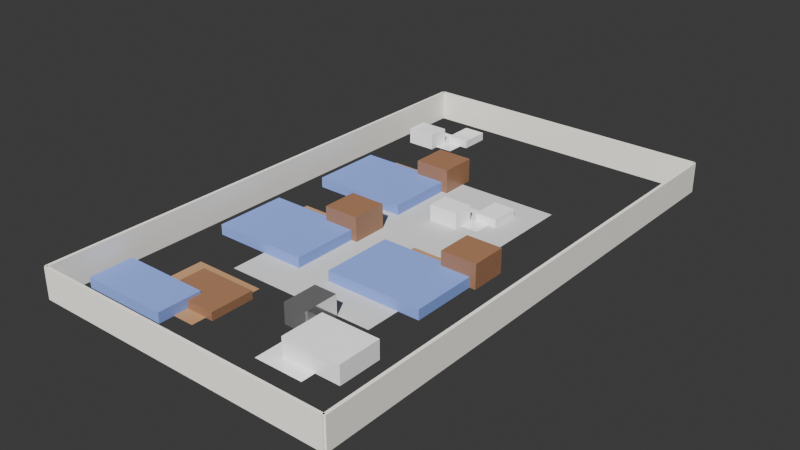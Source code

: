 # Source: boq_professional_d0792f37-ff30-4ab0-96bc-85b38134dc13.blend  (saved by Blender 4.4.32; exported with 4.5.12 LTS)
import bpy
from mathutils import Matrix  # noqa: F401  (used for matrix-valued properties, if any)

bpy.ops.wm.read_factory_settings(use_empty=True)
scene = bpy.context.scene
scene.name = 'Scene'

# ---- collections
col_collection = bpy.data.collections.new('Collection'); scene.collection.children.link(col_collection)

# ---- materials (node trees are filled in below, after node groups)
mat_concrete = bpy.data.materials.new('Concrete')
mat_wallpaint = bpy.data.materials.new('WallPaint')
mat_floorwood = bpy.data.materials.new('FloorWood')
mat_fabricblue = bpy.data.materials.new('FabricBlue')
mat_furniturewood = bpy.data.materials.new('FurnitureWood')
mat_ceramicwhite = bpy.data.materials.new('CeramicWhite')
mat_kitchencounter = bpy.data.materials.new('KitchenCounter')
mat_metalsteel = bpy.data.materials.new('MetalSteel')

# ---- material node trees
mat_concrete.use_nodes = True; mat_concrete.node_tree.nodes.clear()
_N = mat_concrete.node_tree.nodes; _L = mat_concrete.node_tree.links
n0 = _N.new('ShaderNodeBsdfPrincipled'); n0.name = 'Principled BSDF'; n0.location = (0, 0)
n0.inputs[0].default_value = (0.6, 0.6, 0.6, 1.0)
n0.inputs[2].default_value = 0.8
n1 = _N.new('ShaderNodeOutputMaterial'); n1.name = 'Material Output'; n1.location = (0, 0)
_L.new(n0.outputs[0], n1.inputs[0])
n1.is_active_output = True
mat_wallpaint.use_nodes = True; mat_wallpaint.node_tree.nodes.clear()
_N = mat_wallpaint.node_tree.nodes; _L = mat_wallpaint.node_tree.links
n0 = _N.new('ShaderNodeBsdfPrincipled'); n0.name = 'Principled BSDF'; n0.location = (0, 0)
n0.inputs[0].default_value = (0.9, 0.87, 0.8, 1.0)
n0.inputs[2].default_value = 0.7
n1 = _N.new('ShaderNodeOutputMaterial'); n1.name = 'Material Output'; n1.location = (0, 0)
_L.new(n0.outputs[0], n1.inputs[0])
n1.is_active_output = True
mat_floorwood.use_nodes = True; mat_floorwood.node_tree.nodes.clear()
_N = mat_floorwood.node_tree.nodes; _L = mat_floorwood.node_tree.links
n0 = _N.new('ShaderNodeBsdfPrincipled'); n0.name = 'Principled BSDF'; n0.location = (0, 0)
n0.inputs[0].default_value = (0.45, 0.25, 0.12, 1.0)
n0.inputs[2].default_value = 0.4
n1 = _N.new('ShaderNodeOutputMaterial'); n1.name = 'Material Output'; n1.location = (0, 0)
_L.new(n0.outputs[0], n1.inputs[0])
n1.is_active_output = True
mat_fabricblue.use_nodes = True; mat_fabricblue.node_tree.nodes.clear()
_N = mat_fabricblue.node_tree.nodes; _L = mat_fabricblue.node_tree.links
n0 = _N.new('ShaderNodeBsdfPrincipled'); n0.name = 'Principled BSDF'; n0.location = (0, 0)
n0.inputs[0].default_value = (0.2, 0.3, 0.7, 1.0)
n0.inputs[2].default_value = 0.8
n1 = _N.new('ShaderNodeOutputMaterial'); n1.name = 'Material Output'; n1.location = (0, 0)
_L.new(n0.outputs[0], n1.inputs[0])
n1.is_active_output = True
mat_furniturewood.use_nodes = True; mat_furniturewood.node_tree.nodes.clear()
_N = mat_furniturewood.node_tree.nodes; _L = mat_furniturewood.node_tree.links
n0 = _N.new('ShaderNodeBsdfPrincipled'); n0.name = 'Principled BSDF'; n0.location = (0, 0)
n0.inputs[0].default_value = (0.3, 0.15, 0.08, 1.0)
n0.inputs[2].default_value = 0.3
n1 = _N.new('ShaderNodeOutputMaterial'); n1.name = 'Material Output'; n1.location = (0, 0)
_L.new(n0.outputs[0], n1.inputs[0])
n1.is_active_output = True
mat_ceramicwhite.use_nodes = True; mat_ceramicwhite.node_tree.nodes.clear()
_N = mat_ceramicwhite.node_tree.nodes; _L = mat_ceramicwhite.node_tree.links
n0 = _N.new('ShaderNodeBsdfPrincipled'); n0.name = 'Principled BSDF'; n0.location = (0, 0)
n0.inputs[0].default_value = (0.95, 0.95, 0.95, 1.0)
n0.inputs[2].default_value = 0.05
n1 = _N.new('ShaderNodeOutputMaterial'); n1.name = 'Material Output'; n1.location = (0, 0)
_L.new(n0.outputs[0], n1.inputs[0])
n1.is_active_output = True
mat_kitchencounter.use_nodes = True; mat_kitchencounter.node_tree.nodes.clear()
_N = mat_kitchencounter.node_tree.nodes; _L = mat_kitchencounter.node_tree.links
n0 = _N.new('ShaderNodeBsdfPrincipled'); n0.name = 'Principled BSDF'; n0.location = (0, 0)
n0.inputs[0].default_value = (0.9, 0.9, 0.9, 1.0)
n0.inputs[2].default_value = 0.1
n1 = _N.new('ShaderNodeOutputMaterial'); n1.name = 'Material Output'; n1.location = (0, 0)
_L.new(n0.outputs[0], n1.inputs[0])
n1.is_active_output = True
mat_metalsteel.use_nodes = True; mat_metalsteel.node_tree.nodes.clear()
_N = mat_metalsteel.node_tree.nodes; _L = mat_metalsteel.node_tree.links
n0 = _N.new('ShaderNodeBsdfPrincipled'); n0.name = 'Principled BSDF'; n0.location = (0, 0)
n0.inputs[1].default_value = 0.9
n0.inputs[2].default_value = 0.1
n1 = _N.new('ShaderNodeOutputMaterial'); n1.name = 'Material Output'; n1.location = (0, 0)
_L.new(n0.outputs[0], n1.inputs[0])
n1.is_active_output = True

# ---- world
world_world = bpy.data.worlds.new('World'); scene.world = world_world
world_world.use_nodes = True; world_world.node_tree.nodes.clear()
_N = world_world.node_tree.nodes; _L = world_world.node_tree.links
n0 = _N.new('ShaderNodeOutputWorld'); n0.name = 'World Output'; n0.location = (300, 300)
n1 = _N.new('ShaderNodeBackground'); n1.name = 'Background'; n1.location = (10, 300)
n1.inputs[0].default_value = (0.05088, 0.05088, 0.05088, 1.0)
_L.new(n1.outputs[0], n0.inputs[0])
n0.is_active_output = True
world_world.color = (0.05088, 0.05088, 0.05088)
world_world.sun_shadow_jitter_overblur = 0.0

# ---- cameras
cam_camera_001 = bpy.data.cameras.new('Camera.001')
cam_camera_001.lens = 35.0

# ---- lights
light_sun = bpy.data.lights.new('Sun', 'SUN')
light_sun.energy = 5.0

# ---- meshes
me_plane = bpy.data.meshes.new('Plane')
me_plane.from_pydata([(-0.5, -0.5, 0.0), (0.5, -0.5, 0.0), (-0.5, 0.5, 0.0), (0.5, 0.5, 0.0)], [], [(0, 1, 3, 2)])
_uv = me_plane.uv_layers.new(name='UVMap')
_uv.uv.foreach_set('vector', [0.0, 0.0, 1.0, 0.0, 1.0, 1.0, 0.0, 1.0])
me_plane.materials.append(mat_concrete)
me_plane.update()
me_cube_001 = bpy.data.meshes.new('Cube.001')
me_cube_001.from_pydata([(-1.0, -1.0, -1.0), (-1.0, -1.0, 1.0), (-1.0, 1.0, -1.0), (-1.0, 1.0, 1.0), (1.0, -1.0, -1.0), (1.0, -1.0, 1.0), (1.0, 1.0, -1.0), (1.0, 1.0, 1.0)], [], [(0, 1, 3, 2), (2, 3, 7, 6), (6, 7, 5, 4), (4, 5, 1, 0), (2, 6, 4, 0), (7, 3, 1, 5)])
_uv = me_cube_001.uv_layers.new(name='UVMap')
_uv.uv.foreach_set('vector', [0.375, 0.0, 0.625, 0.0, 0.625, 0.25, 0.375, 0.25, 0.375, 0.25, 0.625, 0.25, 0.625, 0.5, 0.375, 0.5, 0.375, 0.5, 0.625, 0.5, 0.625, 0.75, 0.375, 0.75, 0.375, 0.75, 0.625, 0.75, 0.625, 1.0, 0.375, 1.0, 0.125, 0.5, 0.375, 0.5, 0.375, 0.75, 0.125, 0.75, 0.625, 0.5, 0.875, 0.5, 0.875, 0.75, 0.625, 0.75])
me_cube_001.materials.append(mat_wallpaint)
me_cube_001.update()
me_cube_002 = bpy.data.meshes.new('Cube.002')
me_cube_002.from_pydata([(-1.0, -1.0, -1.0), (-1.0, -1.0, 1.0), (-1.0, 1.0, -1.0), (-1.0, 1.0, 1.0), (1.0, -1.0, -1.0), (1.0, -1.0, 1.0), (1.0, 1.0, -1.0), (1.0, 1.0, 1.0)], [], [(0, 1, 3, 2), (2, 3, 7, 6), (6, 7, 5, 4), (4, 5, 1, 0), (2, 6, 4, 0), (7, 3, 1, 5)])
_uv = me_cube_002.uv_layers.new(name='UVMap')
_uv.uv.foreach_set('vector', [0.375, 0.0, 0.625, 0.0, 0.625, 0.25, 0.375, 0.25, 0.375, 0.25, 0.625, 0.25, 0.625, 0.5, 0.375, 0.5, 0.375, 0.5, 0.625, 0.5, 0.625, 0.75, 0.375, 0.75, 0.375, 0.75, 0.625, 0.75, 0.625, 1.0, 0.375, 1.0, 0.125, 0.5, 0.375, 0.5, 0.375, 0.75, 0.125, 0.75, 0.625, 0.5, 0.875, 0.5, 0.875, 0.75, 0.625, 0.75])
me_cube_002.materials.append(mat_wallpaint)
me_cube_002.update()
me_cube_003 = bpy.data.meshes.new('Cube.003')
me_cube_003.from_pydata([(-1.0, -1.0, -1.0), (-1.0, -1.0, 1.0), (-1.0, 1.0, -1.0), (-1.0, 1.0, 1.0), (1.0, -1.0, -1.0), (1.0, -1.0, 1.0), (1.0, 1.0, -1.0), (1.0, 1.0, 1.0)], [], [(0, 1, 3, 2), (2, 3, 7, 6), (6, 7, 5, 4), (4, 5, 1, 0), (2, 6, 4, 0), (7, 3, 1, 5)])
_uv = me_cube_003.uv_layers.new(name='UVMap')
_uv.uv.foreach_set('vector', [0.375, 0.0, 0.625, 0.0, 0.625, 0.25, 0.375, 0.25, 0.375, 0.25, 0.625, 0.25, 0.625, 0.5, 0.375, 0.5, 0.375, 0.5, 0.625, 0.5, 0.625, 0.75, 0.375, 0.75, 0.375, 0.75, 0.625, 0.75, 0.625, 1.0, 0.375, 1.0, 0.125, 0.5, 0.375, 0.5, 0.375, 0.75, 0.125, 0.75, 0.625, 0.5, 0.875, 0.5, 0.875, 0.75, 0.625, 0.75])
me_cube_003.materials.append(mat_wallpaint)
me_cube_003.update()
me_cube_004 = bpy.data.meshes.new('Cube.004')
me_cube_004.from_pydata([(-1.0, -1.0, -1.0), (-1.0, -1.0, 1.0), (-1.0, 1.0, -1.0), (-1.0, 1.0, 1.0), (1.0, -1.0, -1.0), (1.0, -1.0, 1.0), (1.0, 1.0, -1.0), (1.0, 1.0, 1.0)], [], [(0, 1, 3, 2), (2, 3, 7, 6), (6, 7, 5, 4), (4, 5, 1, 0), (2, 6, 4, 0), (7, 3, 1, 5)])
_uv = me_cube_004.uv_layers.new(name='UVMap')
_uv.uv.foreach_set('vector', [0.375, 0.0, 0.625, 0.0, 0.625, 0.25, 0.375, 0.25, 0.375, 0.25, 0.625, 0.25, 0.625, 0.5, 0.375, 0.5, 0.375, 0.5, 0.625, 0.5, 0.625, 0.75, 0.375, 0.75, 0.375, 0.75, 0.625, 0.75, 0.625, 1.0, 0.375, 1.0, 0.125, 0.5, 0.375, 0.5, 0.375, 0.75, 0.125, 0.75, 0.625, 0.5, 0.875, 0.5, 0.875, 0.75, 0.625, 0.75])
me_cube_004.materials.append(mat_wallpaint)
me_cube_004.update()
me_plane_001 = bpy.data.meshes.new('Plane.001')
me_plane_001.from_pydata([(-0.5, -0.5, 0.0), (0.5, -0.5, 0.0), (-0.5, 0.5, 0.0), (0.5, 0.5, 0.0)], [], [(0, 1, 3, 2)])
_uv = me_plane_001.uv_layers.new(name='UVMap')
_uv.uv.foreach_set('vector', [0.0, 0.0, 1.0, 0.0, 1.0, 1.0, 0.0, 1.0])
me_plane_001.materials.append(mat_floorwood)
me_plane_001.update()
me_cube_005 = bpy.data.meshes.new('Cube.005')
me_cube_005.from_pydata([(-1.0, -1.0, -1.0), (-1.0, -1.0, 1.0), (-1.0, 1.0, -1.0), (-1.0, 1.0, 1.0), (1.0, -1.0, -1.0), (1.0, -1.0, 1.0), (1.0, 1.0, -1.0), (1.0, 1.0, 1.0)], [], [(0, 1, 3, 2), (2, 3, 7, 6), (6, 7, 5, 4), (4, 5, 1, 0), (2, 6, 4, 0), (7, 3, 1, 5)])
_uv = me_cube_005.uv_layers.new(name='UVMap')
_uv.uv.foreach_set('vector', [0.375, 0.0, 0.625, 0.0, 0.625, 0.25, 0.375, 0.25, 0.375, 0.25, 0.625, 0.25, 0.625, 0.5, 0.375, 0.5, 0.375, 0.5, 0.625, 0.5, 0.625, 0.75, 0.375, 0.75, 0.375, 0.75, 0.625, 0.75, 0.625, 1.0, 0.375, 1.0, 0.125, 0.5, 0.375, 0.5, 0.375, 0.75, 0.125, 0.75, 0.625, 0.5, 0.875, 0.5, 0.875, 0.75, 0.625, 0.75])
me_cube_005.materials.append(mat_fabricblue)
me_cube_005.update()
me_cube_006 = bpy.data.meshes.new('Cube.006')
me_cube_006.from_pydata([(-1.0, -1.0, -1.0), (-1.0, -1.0, 1.0), (-1.0, 1.0, -1.0), (-1.0, 1.0, 1.0), (1.0, -1.0, -1.0), (1.0, -1.0, 1.0), (1.0, 1.0, -1.0), (1.0, 1.0, 1.0)], [], [(0, 1, 3, 2), (2, 3, 7, 6), (6, 7, 5, 4), (4, 5, 1, 0), (2, 6, 4, 0), (7, 3, 1, 5)])
_uv = me_cube_006.uv_layers.new(name='UVMap')
_uv.uv.foreach_set('vector', [0.375, 0.0, 0.625, 0.0, 0.625, 0.25, 0.375, 0.25, 0.375, 0.25, 0.625, 0.25, 0.625, 0.5, 0.375, 0.5, 0.375, 0.5, 0.625, 0.5, 0.625, 0.75, 0.375, 0.75, 0.375, 0.75, 0.625, 0.75, 0.625, 1.0, 0.375, 1.0, 0.125, 0.5, 0.375, 0.5, 0.375, 0.75, 0.125, 0.75, 0.625, 0.5, 0.875, 0.5, 0.875, 0.75, 0.625, 0.75])
me_cube_006.materials.append(mat_furniturewood)
me_cube_006.update()
me_plane_002 = bpy.data.meshes.new('Plane.002')
me_plane_002.from_pydata([(-0.5, -0.5, 0.0), (0.5, -0.5, 0.0), (-0.5, 0.5, 0.0), (0.5, 0.5, 0.0)], [], [(0, 1, 3, 2)])
_uv = me_plane_002.uv_layers.new(name='UVMap')
_uv.uv.foreach_set('vector', [0.0, 0.0, 1.0, 0.0, 1.0, 1.0, 0.0, 1.0])
me_plane_002.materials.append(mat_ceramicwhite)
me_plane_002.update()
me_cube_007 = bpy.data.meshes.new('Cube.007')
me_cube_007.from_pydata([(-1.0, -1.0, -1.0), (-1.0, -1.0, 1.0), (-1.0, 1.0, -1.0), (-1.0, 1.0, 1.0), (1.0, -1.0, -1.0), (1.0, -1.0, 1.0), (1.0, 1.0, -1.0), (1.0, 1.0, 1.0)], [], [(0, 1, 3, 2), (2, 3, 7, 6), (6, 7, 5, 4), (4, 5, 1, 0), (2, 6, 4, 0), (7, 3, 1, 5)])
_uv = me_cube_007.uv_layers.new(name='UVMap')
_uv.uv.foreach_set('vector', [0.375, 0.0, 0.625, 0.0, 0.625, 0.25, 0.375, 0.25, 0.375, 0.25, 0.625, 0.25, 0.625, 0.5, 0.375, 0.5, 0.375, 0.5, 0.625, 0.5, 0.625, 0.75, 0.375, 0.75, 0.375, 0.75, 0.625, 0.75, 0.625, 1.0, 0.375, 1.0, 0.125, 0.5, 0.375, 0.5, 0.375, 0.75, 0.125, 0.75, 0.625, 0.5, 0.875, 0.5, 0.875, 0.75, 0.625, 0.75])
me_cube_007.materials.append(mat_kitchencounter)
me_cube_007.update()
me_cube_008 = bpy.data.meshes.new('Cube.008')
me_cube_008.from_pydata([(-1.0, -1.0, -1.0), (-1.0, -1.0, 1.0), (-1.0, 1.0, -1.0), (-1.0, 1.0, 1.0), (1.0, -1.0, -1.0), (1.0, -1.0, 1.0), (1.0, 1.0, -1.0), (1.0, 1.0, 1.0)], [], [(0, 1, 3, 2), (2, 3, 7, 6), (6, 7, 5, 4), (4, 5, 1, 0), (2, 6, 4, 0), (7, 3, 1, 5)])
_uv = me_cube_008.uv_layers.new(name='UVMap')
_uv.uv.foreach_set('vector', [0.375, 0.0, 0.625, 0.0, 0.625, 0.25, 0.375, 0.25, 0.375, 0.25, 0.625, 0.25, 0.625, 0.5, 0.375, 0.5, 0.375, 0.5, 0.625, 0.5, 0.625, 0.75, 0.375, 0.75, 0.375, 0.75, 0.625, 0.75, 0.625, 1.0, 0.375, 1.0, 0.125, 0.5, 0.375, 0.5, 0.375, 0.75, 0.125, 0.75, 0.625, 0.5, 0.875, 0.5, 0.875, 0.75, 0.625, 0.75])
me_cube_008.materials.append(mat_metalsteel)
me_cube_008.update()
me_plane_003 = bpy.data.meshes.new('Plane.003')
me_plane_003.from_pydata([(-0.5, -0.5, 0.0), (0.5, -0.5, 0.0), (-0.5, 0.5, 0.0), (0.5, 0.5, 0.0)], [], [(0, 1, 3, 2)])
_uv = me_plane_003.uv_layers.new(name='UVMap')
_uv.uv.foreach_set('vector', [0.0, 0.0, 1.0, 0.0, 1.0, 1.0, 0.0, 1.0])
me_plane_003.materials.append(mat_floorwood)
me_plane_003.update()
me_cube_009 = bpy.data.meshes.new('Cube.009')
me_cube_009.from_pydata([(-1.0, -1.0, -1.0), (-1.0, -1.0, 1.0), (-1.0, 1.0, -1.0), (-1.0, 1.0, 1.0), (1.0, -1.0, -1.0), (1.0, -1.0, 1.0), (1.0, 1.0, -1.0), (1.0, 1.0, 1.0)], [], [(0, 1, 3, 2), (2, 3, 7, 6), (6, 7, 5, 4), (4, 5, 1, 0), (2, 6, 4, 0), (7, 3, 1, 5)])
_uv = me_cube_009.uv_layers.new(name='UVMap')
_uv.uv.foreach_set('vector', [0.375, 0.0, 0.625, 0.0, 0.625, 0.25, 0.375, 0.25, 0.375, 0.25, 0.625, 0.25, 0.625, 0.5, 0.375, 0.5, 0.375, 0.5, 0.625, 0.5, 0.625, 0.75, 0.375, 0.75, 0.375, 0.75, 0.625, 0.75, 0.625, 1.0, 0.375, 1.0, 0.125, 0.5, 0.375, 0.5, 0.375, 0.75, 0.125, 0.75, 0.625, 0.5, 0.875, 0.5, 0.875, 0.75, 0.625, 0.75])
me_cube_009.materials.append(mat_fabricblue)
me_cube_009.update()
me_cube_010 = bpy.data.meshes.new('Cube.010')
me_cube_010.from_pydata([(-1.0, -1.0, -1.0), (-1.0, -1.0, 1.0), (-1.0, 1.0, -1.0), (-1.0, 1.0, 1.0), (1.0, -1.0, -1.0), (1.0, -1.0, 1.0), (1.0, 1.0, -1.0), (1.0, 1.0, 1.0)], [], [(0, 1, 3, 2), (2, 3, 7, 6), (6, 7, 5, 4), (4, 5, 1, 0), (2, 6, 4, 0), (7, 3, 1, 5)])
_uv = me_cube_010.uv_layers.new(name='UVMap')
_uv.uv.foreach_set('vector', [0.375, 0.0, 0.625, 0.0, 0.625, 0.25, 0.375, 0.25, 0.375, 0.25, 0.625, 0.25, 0.625, 0.5, 0.375, 0.5, 0.375, 0.5, 0.625, 0.5, 0.625, 0.75, 0.375, 0.75, 0.375, 0.75, 0.625, 0.75, 0.625, 1.0, 0.375, 1.0, 0.125, 0.5, 0.375, 0.5, 0.375, 0.75, 0.125, 0.75, 0.625, 0.5, 0.875, 0.5, 0.875, 0.75, 0.625, 0.75])
me_cube_010.materials.append(mat_furniturewood)
me_cube_010.update()
me_plane_004 = bpy.data.meshes.new('Plane.004')
me_plane_004.from_pydata([(-0.5, -0.5, 0.0), (0.5, -0.5, 0.0), (-0.5, 0.5, 0.0), (0.5, 0.5, 0.0)], [], [(0, 1, 3, 2)])
_uv = me_plane_004.uv_layers.new(name='UVMap')
_uv.uv.foreach_set('vector', [0.0, 0.0, 1.0, 0.0, 1.0, 1.0, 0.0, 1.0])
me_plane_004.materials.append(mat_floorwood)
me_plane_004.update()
me_cube_011 = bpy.data.meshes.new('Cube.011')
me_cube_011.from_pydata([(-1.0, -1.0, -1.0), (-1.0, -1.0, 1.0), (-1.0, 1.0, -1.0), (-1.0, 1.0, 1.0), (1.0, -1.0, -1.0), (1.0, -1.0, 1.0), (1.0, 1.0, -1.0), (1.0, 1.0, 1.0)], [], [(0, 1, 3, 2), (2, 3, 7, 6), (6, 7, 5, 4), (4, 5, 1, 0), (2, 6, 4, 0), (7, 3, 1, 5)])
_uv = me_cube_011.uv_layers.new(name='UVMap')
_uv.uv.foreach_set('vector', [0.375, 0.0, 0.625, 0.0, 0.625, 0.25, 0.375, 0.25, 0.375, 0.25, 0.625, 0.25, 0.625, 0.5, 0.375, 0.5, 0.375, 0.5, 0.625, 0.5, 0.625, 0.75, 0.375, 0.75, 0.375, 0.75, 0.625, 0.75, 0.625, 1.0, 0.375, 1.0, 0.125, 0.5, 0.375, 0.5, 0.375, 0.75, 0.125, 0.75, 0.625, 0.5, 0.875, 0.5, 0.875, 0.75, 0.625, 0.75])
me_cube_011.materials.append(mat_fabricblue)
me_cube_011.update()
me_cube_012 = bpy.data.meshes.new('Cube.012')
me_cube_012.from_pydata([(-1.0, -1.0, -1.0), (-1.0, -1.0, 1.0), (-1.0, 1.0, -1.0), (-1.0, 1.0, 1.0), (1.0, -1.0, -1.0), (1.0, -1.0, 1.0), (1.0, 1.0, -1.0), (1.0, 1.0, 1.0)], [], [(0, 1, 3, 2), (2, 3, 7, 6), (6, 7, 5, 4), (4, 5, 1, 0), (2, 6, 4, 0), (7, 3, 1, 5)])
_uv = me_cube_012.uv_layers.new(name='UVMap')
_uv.uv.foreach_set('vector', [0.375, 0.0, 0.625, 0.0, 0.625, 0.25, 0.375, 0.25, 0.375, 0.25, 0.625, 0.25, 0.625, 0.5, 0.375, 0.5, 0.375, 0.5, 0.625, 0.5, 0.625, 0.75, 0.375, 0.75, 0.375, 0.75, 0.625, 0.75, 0.625, 1.0, 0.375, 1.0, 0.125, 0.5, 0.375, 0.5, 0.375, 0.75, 0.125, 0.75, 0.625, 0.5, 0.875, 0.5, 0.875, 0.75, 0.625, 0.75])
me_cube_012.materials.append(mat_furniturewood)
me_cube_012.update()
me_plane_005 = bpy.data.meshes.new('Plane.005')
me_plane_005.from_pydata([(-0.5, -0.5, 0.0), (0.5, -0.5, 0.0), (-0.5, 0.5, 0.0), (0.5, 0.5, 0.0)], [], [(0, 1, 3, 2)])
_uv = me_plane_005.uv_layers.new(name='UVMap')
_uv.uv.foreach_set('vector', [0.0, 0.0, 1.0, 0.0, 1.0, 1.0, 0.0, 1.0])
me_plane_005.materials.append(mat_floorwood)
me_plane_005.update()
me_cube_013 = bpy.data.meshes.new('Cube.013')
me_cube_013.from_pydata([(-1.0, -1.0, -1.0), (-1.0, -1.0, 1.0), (-1.0, 1.0, -1.0), (-1.0, 1.0, 1.0), (1.0, -1.0, -1.0), (1.0, -1.0, 1.0), (1.0, 1.0, -1.0), (1.0, 1.0, 1.0)], [], [(0, 1, 3, 2), (2, 3, 7, 6), (6, 7, 5, 4), (4, 5, 1, 0), (2, 6, 4, 0), (7, 3, 1, 5)])
_uv = me_cube_013.uv_layers.new(name='UVMap')
_uv.uv.foreach_set('vector', [0.375, 0.0, 0.625, 0.0, 0.625, 0.25, 0.375, 0.25, 0.375, 0.25, 0.625, 0.25, 0.625, 0.5, 0.375, 0.5, 0.375, 0.5, 0.625, 0.5, 0.625, 0.75, 0.375, 0.75, 0.375, 0.75, 0.625, 0.75, 0.625, 1.0, 0.375, 1.0, 0.125, 0.5, 0.375, 0.5, 0.375, 0.75, 0.125, 0.75, 0.625, 0.5, 0.875, 0.5, 0.875, 0.75, 0.625, 0.75])
me_cube_013.materials.append(mat_fabricblue)
me_cube_013.update()
me_cube_014 = bpy.data.meshes.new('Cube.014')
me_cube_014.from_pydata([(-1.0, -1.0, -1.0), (-1.0, -1.0, 1.0), (-1.0, 1.0, -1.0), (-1.0, 1.0, 1.0), (1.0, -1.0, -1.0), (1.0, -1.0, 1.0), (1.0, 1.0, -1.0), (1.0, 1.0, 1.0)], [], [(0, 1, 3, 2), (2, 3, 7, 6), (6, 7, 5, 4), (4, 5, 1, 0), (2, 6, 4, 0), (7, 3, 1, 5)])
_uv = me_cube_014.uv_layers.new(name='UVMap')
_uv.uv.foreach_set('vector', [0.375, 0.0, 0.625, 0.0, 0.625, 0.25, 0.375, 0.25, 0.375, 0.25, 0.625, 0.25, 0.625, 0.5, 0.375, 0.5, 0.375, 0.5, 0.625, 0.5, 0.625, 0.75, 0.375, 0.75, 0.375, 0.75, 0.625, 0.75, 0.625, 1.0, 0.375, 1.0, 0.125, 0.5, 0.375, 0.5, 0.375, 0.75, 0.125, 0.75, 0.625, 0.5, 0.875, 0.5, 0.875, 0.75, 0.625, 0.75])
me_cube_014.materials.append(mat_furniturewood)
me_cube_014.update()
me_plane_006 = bpy.data.meshes.new('Plane.006')
me_plane_006.from_pydata([(-0.5, -0.5, 0.0), (0.5, -0.5, 0.0), (-0.5, 0.5, 0.0), (0.5, 0.5, 0.0)], [], [(0, 1, 3, 2)])
_uv = me_plane_006.uv_layers.new(name='UVMap')
_uv.uv.foreach_set('vector', [0.0, 0.0, 1.0, 0.0, 1.0, 1.0, 0.0, 1.0])
me_plane_006.materials.append(mat_ceramicwhite)
me_plane_006.update()
me_cube_015 = bpy.data.meshes.new('Cube.015')
me_cube_015.from_pydata([(-1.0, -1.0, -1.0), (-1.0, -1.0, 1.0), (-1.0, 1.0, -1.0), (-1.0, 1.0, 1.0), (1.0, -1.0, -1.0), (1.0, -1.0, 1.0), (1.0, 1.0, -1.0), (1.0, 1.0, 1.0)], [], [(0, 1, 3, 2), (2, 3, 7, 6), (6, 7, 5, 4), (4, 5, 1, 0), (2, 6, 4, 0), (7, 3, 1, 5)])
_uv = me_cube_015.uv_layers.new(name='UVMap')
_uv.uv.foreach_set('vector', [0.375, 0.0, 0.625, 0.0, 0.625, 0.25, 0.375, 0.25, 0.375, 0.25, 0.625, 0.25, 0.625, 0.5, 0.375, 0.5, 0.375, 0.5, 0.625, 0.5, 0.625, 0.75, 0.375, 0.75, 0.375, 0.75, 0.625, 0.75, 0.625, 1.0, 0.375, 1.0, 0.125, 0.5, 0.375, 0.5, 0.375, 0.75, 0.125, 0.75, 0.625, 0.5, 0.875, 0.5, 0.875, 0.75, 0.625, 0.75])
me_cube_015.materials.append(mat_ceramicwhite)
me_cube_015.update()
me_cube_016 = bpy.data.meshes.new('Cube.016')
me_cube_016.from_pydata([(-1.0, -1.0, -1.0), (-1.0, -1.0, 1.0), (-1.0, 1.0, -1.0), (-1.0, 1.0, 1.0), (1.0, -1.0, -1.0), (1.0, -1.0, 1.0), (1.0, 1.0, -1.0), (1.0, 1.0, 1.0)], [], [(0, 1, 3, 2), (2, 3, 7, 6), (6, 7, 5, 4), (4, 5, 1, 0), (2, 6, 4, 0), (7, 3, 1, 5)])
_uv = me_cube_016.uv_layers.new(name='UVMap')
_uv.uv.foreach_set('vector', [0.375, 0.0, 0.625, 0.0, 0.625, 0.25, 0.375, 0.25, 0.375, 0.25, 0.625, 0.25, 0.625, 0.5, 0.375, 0.5, 0.375, 0.5, 0.625, 0.5, 0.625, 0.75, 0.375, 0.75, 0.375, 0.75, 0.625, 0.75, 0.625, 1.0, 0.375, 1.0, 0.125, 0.5, 0.375, 0.5, 0.375, 0.75, 0.125, 0.75, 0.625, 0.5, 0.875, 0.5, 0.875, 0.75, 0.625, 0.75])
me_cube_016.materials.append(mat_ceramicwhite)
me_cube_016.update()
me_plane_007 = bpy.data.meshes.new('Plane.007')
me_plane_007.from_pydata([(-0.5, -0.5, 0.0), (0.5, -0.5, 0.0), (-0.5, 0.5, 0.0), (0.5, 0.5, 0.0)], [], [(0, 1, 3, 2)])
_uv = me_plane_007.uv_layers.new(name='UVMap')
_uv.uv.foreach_set('vector', [0.0, 0.0, 1.0, 0.0, 1.0, 1.0, 0.0, 1.0])
me_plane_007.materials.append(mat_ceramicwhite)
me_plane_007.update()
me_cube_017 = bpy.data.meshes.new('Cube.017')
me_cube_017.from_pydata([(-1.0, -1.0, -1.0), (-1.0, -1.0, 1.0), (-1.0, 1.0, -1.0), (-1.0, 1.0, 1.0), (1.0, -1.0, -1.0), (1.0, -1.0, 1.0), (1.0, 1.0, -1.0), (1.0, 1.0, 1.0)], [], [(0, 1, 3, 2), (2, 3, 7, 6), (6, 7, 5, 4), (4, 5, 1, 0), (2, 6, 4, 0), (7, 3, 1, 5)])
_uv = me_cube_017.uv_layers.new(name='UVMap')
_uv.uv.foreach_set('vector', [0.375, 0.0, 0.625, 0.0, 0.625, 0.25, 0.375, 0.25, 0.375, 0.25, 0.625, 0.25, 0.625, 0.5, 0.375, 0.5, 0.375, 0.5, 0.625, 0.5, 0.625, 0.75, 0.375, 0.75, 0.375, 0.75, 0.625, 0.75, 0.625, 1.0, 0.375, 1.0, 0.125, 0.5, 0.375, 0.5, 0.375, 0.75, 0.125, 0.75, 0.625, 0.5, 0.875, 0.5, 0.875, 0.75, 0.625, 0.75])
me_cube_017.materials.append(mat_ceramicwhite)
me_cube_017.update()
me_cube_018 = bpy.data.meshes.new('Cube.018')
me_cube_018.from_pydata([(-1.0, -1.0, -1.0), (-1.0, -1.0, 1.0), (-1.0, 1.0, -1.0), (-1.0, 1.0, 1.0), (1.0, -1.0, -1.0), (1.0, -1.0, 1.0), (1.0, 1.0, -1.0), (1.0, 1.0, 1.0)], [], [(0, 1, 3, 2), (2, 3, 7, 6), (6, 7, 5, 4), (4, 5, 1, 0), (2, 6, 4, 0), (7, 3, 1, 5)])
_uv = me_cube_018.uv_layers.new(name='UVMap')
_uv.uv.foreach_set('vector', [0.375, 0.0, 0.625, 0.0, 0.625, 0.25, 0.375, 0.25, 0.375, 0.25, 0.625, 0.25, 0.625, 0.5, 0.375, 0.5, 0.375, 0.5, 0.625, 0.5, 0.625, 0.75, 0.375, 0.75, 0.375, 0.75, 0.625, 0.75, 0.625, 1.0, 0.375, 1.0, 0.125, 0.5, 0.375, 0.5, 0.375, 0.75, 0.125, 0.75, 0.625, 0.5, 0.875, 0.5, 0.875, 0.75, 0.625, 0.75])
me_cube_018.materials.append(mat_ceramicwhite)
me_cube_018.update()

# ---- objects
ob_foundation = bpy.data.objects.new('Foundation', me_plane)
ob_exteriorwall_north = bpy.data.objects.new('ExteriorWall_North', me_cube_001)
ob_exteriorwall_south = bpy.data.objects.new('ExteriorWall_South', me_cube_002)
ob_exteriorwall_east = bpy.data.objects.new('ExteriorWall_East', me_cube_003)
ob_exteriorwall_west = bpy.data.objects.new('ExteriorWall_West', me_cube_004)
ob_floor_living_room_1 = bpy.data.objects.new('Floor_Living Room 1', me_plane_001)
ob_sofa_living_room_1 = bpy.data.objects.new('Sofa_Living Room 1', me_cube_005)
ob_coffeetable_living_room_1 = bpy.data.objects.new('CoffeeTable_Living Room 1', me_cube_006)
ob_floor_kitchen_1 = bpy.data.objects.new('Floor_Kitchen 1', me_plane_002)
ob_counter_kitchen_1 = bpy.data.objects.new('Counter_Kitchen 1', me_cube_007)
ob_fridge_kitchen_1 = bpy.data.objects.new('Fridge_Kitchen 1', me_cube_008)
ob_floor_bedroom_1 = bpy.data.objects.new('Floor_Bedroom 1', me_plane_003)
ob_bed_bedroom_1 = bpy.data.objects.new('Bed_Bedroom 1', me_cube_009)
ob_wardrobe_bedroom_1 = bpy.data.objects.new('Wardrobe_Bedroom 1', me_cube_010)
ob_floor_bedroom_2 = bpy.data.objects.new('Floor_Bedroom 2', me_plane_004)
ob_bed_bedroom_2 = bpy.data.objects.new('Bed_Bedroom 2', me_cube_011)
ob_wardrobe_bedroom_2 = bpy.data.objects.new('Wardrobe_Bedroom 2', me_cube_012)
ob_floor_bedroom_3 = bpy.data.objects.new('Floor_Bedroom 3', me_plane_005)
ob_bed_bedroom_3 = bpy.data.objects.new('Bed_Bedroom 3', me_cube_013)
ob_wardrobe_bedroom_3 = bpy.data.objects.new('Wardrobe_Bedroom 3', me_cube_014)
ob_floor_bathroom_1 = bpy.data.objects.new('Floor_Bathroom 1', me_plane_006)
ob_toilet_bathroom_1 = bpy.data.objects.new('Toilet_Bathroom 1', me_cube_015)
ob_sink_bathroom_1 = bpy.data.objects.new('Sink_Bathroom 1', me_cube_016)
ob_floor_bathroom_2 = bpy.data.objects.new('Floor_Bathroom 2', me_plane_007)
ob_toilet_bathroom_2 = bpy.data.objects.new('Toilet_Bathroom 2', me_cube_017)
ob_sink_bathroom_2 = bpy.data.objects.new('Sink_Bathroom 2', me_cube_018)
ob_sun = bpy.data.objects.new('Sun', light_sun)
ob_camera = bpy.data.objects.new('Camera', cam_camera_001)

# ---- transforms, parenting, visibility, modifiers, constraints
ob_foundation.location = (15.0, 25.53, 0.0)
ob_foundation.scale = (15.0, 25.53, 1.0)
ob_exteriorwall_north.location = (15.0, 51.06, 1.5)
ob_exteriorwall_north.scale = (15.0, 0.15, 1.5)
ob_exteriorwall_south.location = (15.0, 0.0, 1.5)
ob_exteriorwall_south.scale = (15.0, 0.15, 1.5)
ob_exteriorwall_east.location = (30.0, 25.53, 1.5)
ob_exteriorwall_east.scale = (0.15, 25.53, 1.5)
ob_exteriorwall_west.location = (0.0, 25.53, 1.5)
ob_exteriorwall_west.scale = (0.15, 25.53, 1.5)
ob_floor_living_room_1.location = (8.137, 8.137, 0.05)
ob_floor_living_room_1.scale = (7.137, 7.137, 1.0)
ob_sofa_living_room_1.location = (5.282, 5.282, 0.5)
ob_sofa_living_room_1.scale = (4.282, 2.141, 0.5)
ob_coffeetable_living_room_1.location = (9.565, 8.137, 0.4)
ob_coffeetable_living_room_1.scale = (2.855, 2.141, 0.4)
ob_floor_kitchen_1.location = (21.03, 8.137, 0.05)
ob_floor_kitchen_1.scale = (4.758, 7.137, 1.0)
ob_counter_kitchen_1.location = (22.94, 8.137, 0.9)
ob_counter_kitchen_1.scale = (2.855, 2.141, 0.9)
ob_fridge_kitchen_1.location = (18.18, 10.99, 1.0)
ob_fridge_kitchen_1.scale = (1.142, 1.713, 1.0)
ob_floor_bedroom_1.location = (6.948, 22.22, 0.05)
ob_floor_bedroom_1.scale = (5.948, 5.948, 1.0)
ob_bed_bedroom_1.location = (6.948, 19.84, 0.5)
ob_bed_bedroom_1.scale = (4.758, 3.569, 0.5)
ob_wardrobe_bedroom_1.location = (10.52, 24.6, 1.2)
ob_wardrobe_bedroom_1.scale = (1.784, 1.784, 1.2)
ob_floor_bedroom_2.location = (19.84, 22.22, 0.05)
ob_floor_bedroom_2.scale = (5.948, 5.948, 1.0)
ob_bed_bedroom_2.location = (19.84, 19.84, 0.5)
ob_bed_bedroom_2.scale = (4.758, 3.569, 0.5)
ob_wardrobe_bedroom_2.location = (23.41, 24.6, 1.2)
ob_wardrobe_bedroom_2.scale = (1.784, 1.784, 1.2)
ob_floor_bedroom_3.location = (6.948, 35.12, 0.05)
ob_floor_bedroom_3.scale = (5.948, 5.948, 1.0)
ob_bed_bedroom_3.location = (6.948, 32.74, 0.5)
ob_bed_bedroom_3.scale = (4.758, 3.569, 0.5)
ob_wardrobe_bedroom_3.location = (10.52, 37.5, 1.2)
ob_wardrobe_bedroom_3.scale = (1.784, 1.784, 1.2)
ob_floor_bathroom_1.location = (17.53, 32.8, 0.05)
ob_floor_bathroom_1.scale = (3.634, 3.634, 1.0)
ob_toilet_bathroom_1.location = (18.98, 34.26, 0.4)
ob_toilet_bathroom_1.scale = (1.09, 1.454, 0.4)
ob_sink_bathroom_1.location = (16.08, 31.35, 0.8)
ob_sink_bathroom_1.scale = (1.454, 1.09, 0.8)
ob_floor_bathroom_2.location = (4.634, 45.7, 0.05)
ob_floor_bathroom_2.scale = (3.634, 3.634, 1.0)
ob_toilet_bathroom_2.location = (6.088, 47.15, 0.4)
ob_toilet_bathroom_2.scale = (1.09, 1.454, 0.4)
ob_sink_bathroom_2.location = (3.18, 44.25, 0.8)
ob_sink_bathroom_2.scale = (1.454, 1.09, 0.8)
ob_sun.location = (15.0, 25.53, 20.0)
ob_sun.rotation_euler = (0.8, 0.0, 0.5)
ob_camera.location = (40.0, 25.53, 8.0)
ob_camera.rotation_euler = (1.1, 0.0, 1.57)

# ---- collection membership
col_collection.objects.link(ob_foundation)
col_collection.objects.link(ob_exteriorwall_north)
col_collection.objects.link(ob_exteriorwall_south)
col_collection.objects.link(ob_exteriorwall_east)
col_collection.objects.link(ob_exteriorwall_west)
col_collection.objects.link(ob_floor_living_room_1)
col_collection.objects.link(ob_sofa_living_room_1)
col_collection.objects.link(ob_coffeetable_living_room_1)
col_collection.objects.link(ob_floor_kitchen_1)
col_collection.objects.link(ob_counter_kitchen_1)
col_collection.objects.link(ob_fridge_kitchen_1)
col_collection.objects.link(ob_floor_bedroom_1)
col_collection.objects.link(ob_bed_bedroom_1)
col_collection.objects.link(ob_wardrobe_bedroom_1)
col_collection.objects.link(ob_floor_bedroom_2)
col_collection.objects.link(ob_bed_bedroom_2)
col_collection.objects.link(ob_wardrobe_bedroom_2)
col_collection.objects.link(ob_floor_bedroom_3)
col_collection.objects.link(ob_bed_bedroom_3)
col_collection.objects.link(ob_wardrobe_bedroom_3)
col_collection.objects.link(ob_floor_bathroom_1)
col_collection.objects.link(ob_toilet_bathroom_1)
col_collection.objects.link(ob_sink_bathroom_1)
col_collection.objects.link(ob_floor_bathroom_2)
col_collection.objects.link(ob_toilet_bathroom_2)
col_collection.objects.link(ob_sink_bathroom_2)
col_collection.objects.link(ob_sun)
col_collection.objects.link(ob_camera)

# ---- scene / render settings (as saved in the file)
scene.frame_start = 1; scene.frame_end = 250; scene.frame_set(1)
scene.render.engine = 'CYCLES'
scene.cycles.samples = 1024
bpy.context.view_layer.update()

# ---- added for rendering (the .blend has no active camera): camera
cam_auto = bpy.data.cameras.new('AutoCamera')
cam_auto.lens = 50.0
cam_auto.sensor_width = 36.0
cam_auto.clip_end = 1000.0
ob_auto_camera = bpy.data.objects.new('AutoCamera', cam_auto)
scene.collection.objects.link(ob_auto_camera)
ob_auto_camera.location = (70.2449, -40.7624, 45.6959)
ob_auto_camera.rotation_euler = (1.09748, -7.21219e-08, 0.694738)
scene.camera = ob_auto_camera
bpy.context.view_layer.update()
